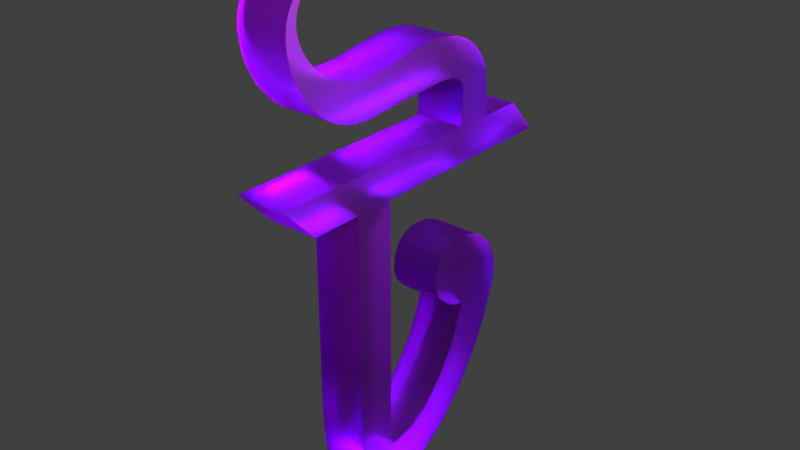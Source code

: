 # Source: b11.blend  (saved by Blender 2.79.0; exported with 4.5.12 LTS)
import bpy
from mathutils import Matrix  # noqa: F401  (used for matrix-valued properties, if any)

bpy.ops.wm.read_factory_settings(use_empty=True)
scene = bpy.context.scene
scene.name = 'Scene'

# ---- collections
col_collection_1 = bpy.data.collections.new('Collection 1'); scene.collection.children.link(col_collection_1)

# ---- materials (node trees are filled in below, after node groups)
mat_material = bpy.data.materials.new('Material')
mat_material.alpha_threshold = 0.0
mat_material.roughness = 0.5
mat_material.line_color = (0.0, 0.0, 0.0, 1.0)

# ---- material node trees
mat_material.use_nodes = True; mat_material.node_tree.nodes.clear()
_N = mat_material.node_tree.nodes; _L = mat_material.node_tree.links
n0 = _N.new('ShaderNodeOutputMaterial'); n0.name = 'Material Output'; n0.location = (300, 300)
n1 = _N.new('ShaderNodeBsdfGlass'); n1.name = 'Glass BSDF'; n1.location = (10, 300)
n1.inputs[0].default_value = (0.5652, 0.1108, 0.8, 1.0)
n1.inputs[1].default_value = 0.4364
n1.inputs[2].default_value = 1.45
_L.new(n1.outputs[0], n0.inputs[0])
n0.is_active_output = True

# ---- world
world_world = bpy.data.worlds.new('World'); scene.world = world_world
world_world.color = (0.05088, 0.05088, 0.05088)
world_world.use_sun_shadow = False
world_world.sun_shadow_jitter_overblur = 0.0
world_world.cycles.sampling_method = 'MANUAL'

# ---- lights
light_lamp = bpy.data.lights.new('Lamp', 'SPOT')
light_lamp.transmission_factor = 0.0
light_lamp.cutoff_distance = 30.0
light_lamp.energy = 1e+05
light_lamp.shadow_buffer_clip_start = 1.001
light_lamp.shadow_soft_size = 0.1
light_lamp.shadow_maximum_resolution = 0.006
light_lamp.use_absolute_resolution = True
light_lamp.spot_size = 1.309

# ---- meshes
me_cube = bpy.data.meshes.new('Cube')
me_cube.from_pydata([(-0.02151, -0.1471, -1.666), (-0.02151, -0.9171, -1.716), (-1.0, -0.9171, -1.716), (-1.0, -0.1471, -1.666), (-0.02151, -0.1299, -1.035), (-0.02151, -0.9171, -1.035), (-1.0, -0.9171, -1.035), (-1.0, -0.1299, -1.035), (-0.02151, -0.1299, 2.235), (-0.02151, -0.9171, 2.235), (-1.0, -0.1299, 2.235), (-1.0, -0.9171, 2.235), (-0.02151, -0.1279, 2.92), (-0.02151, -0.9145, 2.92), (-1.0, -0.1279, 2.92), (-1.0, -0.9145, 2.92), (-0.02151, -1.912, 2.235), (-1.0, -1.912, 2.235), (-0.02151, -2.575, 2.92), (-1.0, -2.575, 2.92), (-0.02151, 3.968, 2.235), (-1.0, 3.968, 2.235), (-0.02151, 3.356, 2.92), (-1.0, 3.356, 2.92), (-0.02151, -0.1384, -2.175), (-0.02151, -0.9023, -2.231), (-1.0, -0.1384, -2.175), (-1.0, -0.9023, -2.231), (-0.02151, -0.1219, -2.548), (-0.02151, -0.8433, -2.909), (-1.0, -0.1219, -2.548), (-1.0, -0.8433, -2.909), (-0.02151, -0.08415, -2.791), (-0.02151, -0.6941, -3.405), (-1.0, -0.08415, -2.791), (-1.0, -0.6941, -3.405), (-0.02151, 0.2929, -2.748), (-0.02151, -0.2117, -3.734), (-1.0, 0.2929, -2.748), (-1.0, -0.2117, -3.734), (-0.02151, 0.616, -2.609), (-0.02151, 0.4199, -3.703), (-1.0, 0.616, -2.609), (-1.0, 0.4199, -3.703), (-0.02151, 0.914, -2.42), (-0.02151, 1.089, -3.365), (-1.0, 0.914, -2.42), (-1.0, 1.089, -3.365), (-0.02151, 1.148, -2.191), (-0.02151, 1.612, -2.954), (-1.0, 1.148, -2.191), (-1.0, 1.612, -2.954), (-0.02151, 1.386, -1.905), (-0.02151, 1.943, -2.578), (-1.0, 1.386, -1.905), (-1.0, 1.943, -2.578), (-0.02151, 1.579, -1.596), (-0.02151, 2.201, -2.231), (-1.0, 1.579, -1.596), (-1.0, 2.201, -2.231), (-0.02151, 1.74, -1.265), (-0.02151, 2.553, -1.634), (-1.0, 1.74, -1.265), (-1.0, 2.553, -1.634), (-1.0, 0.1044, -2.794), (-1.0, -0.4507, -3.651), (-0.02151, 0.1044, -2.794), (-0.02151, -0.4507, -3.651), (-1.0, 0.1041, -3.758), (-0.02151, 0.1041, -3.758), (-0.02151, 0.4544, -2.686), (-1.0, 0.4544, -2.686), (-1.0, 0.7862, -2.515), (-1.0, 0.776, -3.556), (-0.02151, 0.7862, -2.515), (-0.02151, 0.776, -3.556), (-0.02151, 1.041, -2.306), (-1.0, 1.041, -2.306), (-1.0, 1.375, -3.165), (-0.02151, 1.375, -3.165), (-1.0, 1.806, -2.75), (-0.02151, 1.806, -2.75), (-0.02151, 1.279, -2.048), (-1.0, 1.279, -2.048), (-1.0, 1.488, -1.75), (-1.0, 2.082, -2.405), (-0.02151, 1.488, -1.75), (-0.02151, 2.082, -2.405), (-0.02151, -0.8049, -3.103), (-0.02151, -0.1138, -2.67), (-1.0, -0.1138, -2.67), (-1.0, -0.8049, -3.103), (-1.0, -0.5978, -3.543), (-0.02151, -0.5978, -3.543), (-1.0, -0.01878, -2.805), (-0.02151, -0.01878, -2.805), (-0.02151, 1.931, -0.6789), (-0.02151, 2.898, -0.7343), (-1.0, 1.931, -0.6789), (-1.0, 2.898, -0.7343), (-0.02151, 1.111, 0.06099), (-0.02151, 2.876, 0.04229), (-1.0, 1.111, 0.06099), (-1.0, 2.876, 0.04229), (-0.02151, 1.651, 0.758), (-0.02151, 2.063, 0.7211), (-1.0, 1.651, 0.758), (-1.0, 2.063, 0.7211), (-1.0, 1.171, 0.4095), (-1.0, 2.677, 0.353), (-0.02151, 1.171, 0.4095), (-0.02151, 2.677, 0.353), (-1.0, 2.951, -0.4166), (-0.02151, 2.951, -0.4166), (-0.02151, 1.361, -0.4054), (-1.0, 1.361, -0.4054), (-1.0, 1.277, 0.5838), (-0.02151, 1.277, 0.5838), (-1.0, 2.482, 0.5293), (-0.02151, 2.482, 0.5293), (-1.0, 1.446, 0.6955), (-0.02151, 1.446, 0.6955), (-1.0, 2.272, 0.6488), (-0.02151, 2.272, 0.6488), (-1.0, 2.796, 0.1976), (-0.02151, 2.796, 0.1976), (-1.0, 1.119, 0.2352), (-0.02151, 1.119, 0.2352), (-1.0, 2.927, -0.1229), (-1.0, 1.142, -0.09554), (-0.02151, 2.927, -0.1229), (-0.02151, 1.142, -0.09554), (-0.02151, 2.949, -0.2865), (-0.02151, 1.22, -0.2505), (-1.0, 2.949, -0.2865), (-1.0, 1.22, -0.2505), (-0.02151, 2.932, -0.5922), (-0.02151, 1.725, -0.6444), (-1.0, 2.932, -0.5922), (-1.0, 1.725, -0.6444), (-1.0, 2.946, -0.5044), (-1.0, 1.54, -0.5474), (-0.02151, 2.946, -0.5044), (-0.02151, 1.54, -0.5474), (-1.0, 2.777, -1.107), (-0.02151, 2.777, -1.107), (-0.02151, 1.86, -0.9411), (-1.0, 1.86, -0.9411), (-1.0, 2.851, -0.8879), (-1.0, 1.898, -0.81), (-0.02151, 2.851, -0.8879), (-0.02151, 1.898, -0.81), (-0.02151, 2.661, -1.401), (-0.02151, 1.793, -1.134), (-1.0, 2.661, -1.401), (-1.0, 1.793, -1.134), (-1.0, 2.335, -2.029), (-0.02151, 2.335, -2.029), (-0.02151, 1.646, -1.468), (-1.0, 1.646, -1.468), (-1.0, 2.452, -1.831), (-1.0, 1.696, -1.366), (-0.02151, 2.452, -1.831), (-0.02151, 1.696, -1.366), (-1.0, -0.8872, -2.488), (-0.02151, -0.8872, -2.488), (-0.02151, -0.1346, -2.313), (-1.0, -0.1346, -2.313), (-1.0, -0.8685, -2.698), (-1.0, -0.1299, -2.43), (-0.02151, -0.8685, -2.698), (-0.02151, -0.1299, -2.43), (-0.02151, -0.7573, -3.266), (-1.0, -0.1039, -2.73), (-0.02151, -0.1039, -2.73), (-1.0, -0.7573, -3.266), (-0.02151, -0.1299, 1.593), (-0.02151, -0.9171, 1.593), (-1.0, -0.9171, 1.593), (-1.0, -0.1299, 1.593), (-0.02151, -0.9171, 0.279), (-1.0, -0.1299, 0.279), (-0.02151, -0.1299, 0.279), (-1.0, -0.9171, 0.279), (-1.0, 2.722, -1.254), (-1.0, 1.832, -1.025), (-0.02151, 2.722, -1.254), (-0.02151, 1.832, -1.025), (-0.02151, 2.541, 2.235), (-0.02151, 2.503, 2.92), (-1.0, 2.541, 2.235), (-1.0, 2.503, 2.92), (-0.02151, 1.781, 2.92), (-0.02151, 1.785, 2.235), (-1.0, 1.785, 2.235), (-1.0, 1.781, 2.92), (-1.0, 1.781, 3.156), (-1.0, 2.503, 3.22), (-0.02151, 2.503, 3.22), (-0.02151, 1.781, 3.156), (-1.0, 1.794, 3.349), (-1.0, 2.481, 3.58), (-0.02151, 2.481, 3.58), (-0.02151, 1.794, 3.349), (-1.0, 1.785, 3.672), (-1.0, 2.328, 4.07), (-0.02151, 2.328, 4.07), (-0.02151, 1.785, 3.672), (-1.0, 1.731, 3.77), (-1.0, 2.018, 4.402), (-0.02151, 2.018, 4.402), (-0.02151, 1.731, 3.77), (-1.0, 1.478, 3.909), (-1.0, 1.422, 4.649), (-0.02151, 1.422, 4.649), (-0.02151, 1.478, 3.909), (-1.0, 1.052, 3.921), (-1.0, 0.9426, 4.695), (-0.02151, 0.9426, 4.695), (-0.02151, 1.052, 3.921), (-1.0, -0.9557, 3.816), (-1.0, -0.763, 4.497), (-0.02151, -0.763, 4.497), (-0.02151, -0.9557, 3.816), (-1.0, -1.335, 3.934), (-1.0, -1.102, 4.542), (-0.02151, -1.102, 4.542), (-0.02151, -1.335, 3.934), (-1.0, -1.693, 4.159), (-1.0, -1.452, 4.672), (-0.02151, -1.452, 4.672), (-0.02151, -1.693, 4.159), (-1.0, -2.105, 4.642), (-1.0, -1.859, 5.009), (-0.02151, -1.859, 5.009), (-0.02151, -2.105, 4.642), (-1.0, -2.294, 5.076), (-1.0, -2.037, 5.268), (-0.02151, -2.037, 5.268), (-0.02151, -2.294, 5.076), (-1.0, -2.348, 5.456), (-1.0, -2.124, 5.532), (-0.02151, -2.124, 5.532), (-0.02151, -2.348, 5.456), (-1.0, -2.208, 5.972), (-1.0, -2.086, 5.894), (-0.02151, -2.086, 5.894), (-0.02151, -2.208, 5.972), (-1.0, -1.928, 6.323), (-1.0, -1.892, 6.214), (-0.02151, -1.892, 6.214), (-0.02151, -1.928, 6.323), (-0.02151, 1.796, 3.537), (-1.0, 1.796, 3.537), (-1.0, 2.427, 3.844), (-0.02151, 2.427, 3.844), (-0.02151, 1.81, 4.526), (-0.02151, 1.674, 3.826), (-1.0, 1.674, 3.826), (-1.0, 1.81, 4.526), (-0.02151, 2.177, 4.261), (-0.02151, 1.762, 3.721), (-1.0, 1.762, 3.721), (-1.0, 2.177, 4.261), (-0.02151, 1.62, 4.601), (-1.0, 1.594, 3.878), (-0.02151, 1.594, 3.878), (-1.0, 1.62, 4.601), (-0.02151, 1.275, 3.925), (-1.0, 1.275, 3.925), (-1.0, 1.216, 4.684), (-0.02151, 1.216, 4.684), (-0.02151, -0.3759, 4.509), (-0.02151, -0.6096, 3.798), (-1.0, -0.6096, 3.798), (-1.0, -0.3759, 4.509), (-0.02151, -0.5881, 4.494), (-1.0, -0.7852, 3.796), (-0.02151, -0.7852, 3.796), (-1.0, -0.5881, 4.494), (-1.0, -1.146, 3.863), (-0.9983, -0.9306, 4.509), (-0.02151, -1.146, 3.863), (-0.01985, -0.9306, 4.509), (-0.02151, -2.051, 6.185), (-1.0, -2.051, 6.185), (-1.0, -2.004, 6.054), (-0.02151, -2.004, 6.054), (-0.02151, -2.124, 5.742), (-0.02151, -2.323, 5.714), (-1.0, -2.323, 5.714), (-1.0, -2.124, 5.742), (-0.02151, -1.526, 4.039), (-1.0, -1.526, 4.039), (-1.0, -1.286, 4.601), (-0.02151, -1.286, 4.601), (-0.02151, 0.7357, 3.9), (-1.0, 0.6516, 4.673), (-0.02151, 0.6516, 4.673), (-1.0, 0.7357, 3.9), (-0.02151, -1.744, 4.889), (-0.02151, -1.972, 4.451), (-1.0, -1.972, 4.451), (-1.0, -1.744, 4.889), (-0.02151, -1.835, 4.294), (-1.0, -1.601, 4.767), (-0.02151, -1.601, 4.767), (-1.0, -1.835, 4.294), (-0.02151, -2.217, 4.859), (-1.0, -2.217, 4.859), (-1.0, -1.955, 5.135), (-0.02151, -1.955, 5.135), (-1.0, -2.092, 5.4), (-0.02151, -2.092, 5.4), (-0.02151, -2.334, 5.266), (-1.0, -2.334, 5.266), (-0.02151, -2.343, 5.585), (-1.0, -2.137, 5.639), (-0.02151, -2.137, 5.639), (-1.0, -2.343, 5.585), (-0.02151, -2.108, 5.82), (-1.0, -2.279, 5.843), (-0.02151, -2.279, 5.843), (-1.0, -2.108, 5.82), (-1.0, -2.138, 6.078), (-0.02151, -2.048, 5.974), (-0.02151, -2.138, 6.078), (-1.0, -2.048, 5.974)], [], [(0, 1, 25, 24), (177, 176, 8, 9), (0, 4, 5, 1), (1, 5, 6, 2), (2, 6, 7, 3), (4, 0, 3, 7), (10, 11, 15, 14), (179, 178, 11, 10), (176, 179, 10, 8), (178, 177, 9, 11), (12, 14, 15, 13), (189, 188, 20, 22), (15, 11, 17, 19), (9, 8, 12, 13), (17, 16, 18, 19), (13, 15, 19, 18), (9, 13, 18, 16), (11, 9, 16, 17), (20, 21, 23, 22), (188, 190, 21, 20), (190, 191, 23, 21), (191, 189, 22, 23), (170, 168, 31, 29), (2, 3, 26, 27), (1, 2, 27, 25), (3, 0, 24, 26), (174, 172, 33, 32), (171, 170, 29, 28), (168, 169, 30, 31), (169, 171, 28, 30), (65, 64, 38, 39), (175, 173, 34, 35), (173, 174, 32, 34), (172, 175, 35, 33), (69, 68, 43, 41), (64, 66, 36, 38), (67, 65, 39, 37), (66, 67, 37, 36), (73, 72, 46, 47), (70, 69, 41, 40), (68, 71, 42, 43), (71, 70, 40, 42), (77, 76, 48, 50), (72, 74, 44, 46), (75, 73, 47, 45), (74, 75, 45, 44), (81, 80, 55, 53), (79, 78, 51, 49), (76, 79, 49, 48), (78, 77, 50, 51), (85, 84, 58, 59), (82, 81, 53, 52), (80, 83, 54, 55), (83, 82, 52, 54), (84, 86, 56, 58), (87, 85, 59, 57), (86, 87, 57, 56), (150, 148, 99, 97), (163, 162, 61, 60), (160, 161, 62, 63), (161, 163, 60, 62), (95, 93, 67, 66), (93, 92, 65, 67), (94, 95, 66, 64), (92, 94, 64, 65), (38, 36, 70, 71), (39, 38, 71, 68), (36, 37, 69, 70), (37, 39, 68, 69), (40, 41, 75, 74), (41, 43, 73, 75), (42, 40, 74, 72), (43, 42, 72, 73), (47, 46, 77, 78), (44, 45, 79, 76), (45, 47, 78, 79), (46, 44, 76, 77), (50, 48, 82, 83), (51, 50, 83, 80), (48, 49, 81, 82), (49, 51, 80, 81), (52, 53, 87, 86), (53, 55, 85, 87), (54, 52, 86, 84), (55, 54, 84, 85), (29, 31, 91, 88), (30, 28, 89, 90), (31, 30, 90, 91), (28, 29, 88, 89), (35, 34, 94, 92), (34, 32, 95, 94), (33, 35, 92, 93), (32, 33, 93, 95), (160, 63, 61, 162), (130, 128, 103, 101), (151, 150, 97, 96), (148, 149, 98, 99), (149, 151, 96, 98), (122, 120, 106, 107), (131, 130, 101, 100), (128, 129, 102, 103), (129, 131, 100, 102), (104, 105, 107, 106), (120, 121, 104, 106), (123, 122, 107, 105), (121, 123, 105, 104), (127, 125, 111, 110), (125, 124, 109, 111), (126, 127, 110, 108), (124, 126, 108, 109), (141, 143, 114, 115), (140, 141, 115, 112), (143, 142, 113, 114), (142, 140, 112, 113), (110, 111, 119, 117), (111, 109, 118, 119), (108, 110, 117, 116), (109, 108, 116, 118), (117, 119, 123, 121), (119, 118, 122, 123), (116, 117, 121, 120), (118, 116, 120, 122), (103, 102, 126, 124), (102, 100, 127, 126), (101, 103, 124, 125), (100, 101, 125, 127), (135, 133, 131, 129), (134, 135, 129, 128), (133, 132, 130, 131), (132, 134, 128, 130), (113, 112, 134, 132), (114, 113, 132, 133), (112, 115, 135, 134), (115, 114, 133, 135), (97, 99, 138, 136), (96, 97, 136, 137), (99, 98, 139, 138), (98, 96, 137, 139), (136, 138, 140, 142), (137, 136, 142, 143), (138, 139, 141, 140), (139, 137, 143, 141), (185, 187, 146, 147), (184, 185, 147, 144), (187, 186, 145, 146), (186, 184, 144, 145), (147, 146, 151, 149), (144, 147, 149, 148), (146, 145, 150, 151), (145, 144, 148, 150), (61, 63, 154, 152), (60, 61, 152, 153), (63, 62, 155, 154), (62, 60, 153, 155), (59, 156, 157, 57), (58, 56, 158, 159), (59, 58, 159, 156), (56, 57, 157, 158), (156, 160, 162, 157), (159, 158, 163, 161), (156, 159, 161, 160), (158, 157, 162, 163), (26, 24, 166, 167), (27, 26, 167, 164), (24, 25, 165, 166), (25, 27, 164, 165), (167, 166, 171, 169), (164, 167, 169, 168), (166, 165, 170, 171), (165, 164, 168, 170), (88, 91, 175, 172), (90, 89, 174, 173), (91, 90, 173, 175), (89, 88, 172, 174), (183, 180, 177, 178), (182, 181, 179, 176), (181, 183, 178, 179), (180, 182, 176, 177), (5, 4, 182, 180), (7, 6, 183, 181), (4, 7, 181, 182), (6, 5, 180, 183), (152, 154, 184, 186), (153, 152, 186, 187), (154, 155, 185, 184), (155, 153, 187, 185), (191, 195, 196, 197), (194, 195, 191, 190), (193, 194, 190, 188), (192, 193, 188, 189), (12, 8, 193, 192), (8, 10, 194, 193), (10, 14, 195, 194), (14, 12, 192, 195), (199, 198, 202, 203), (192, 189, 198, 199), (189, 191, 197, 198), (195, 192, 199, 196), (253, 252, 207, 204), (197, 196, 200, 201), (196, 199, 203, 200), (198, 197, 201, 202), (261, 260, 210, 211), (255, 254, 205, 206), (252, 255, 206, 207), (254, 253, 204, 205), (266, 264, 214, 215), (263, 262, 208, 209), (262, 261, 211, 208), (260, 263, 209, 210), (269, 268, 219, 216), (267, 265, 212, 213), (265, 266, 215, 212), (264, 267, 213, 214), (278, 276, 222, 223), (271, 270, 217, 218), (268, 271, 218, 219), (270, 269, 216, 217), (281, 280, 224, 225), (279, 277, 220, 221), (277, 278, 223, 220), (276, 279, 221, 222), (293, 292, 231, 228), (280, 282, 227, 224), (283, 281, 225, 226), (282, 283, 226, 227), (301, 300, 234, 235), (295, 294, 229, 230), (292, 295, 230, 231), (294, 293, 228, 229), (309, 308, 239, 236), (303, 302, 232, 233), (302, 301, 235, 232), (300, 303, 233, 234), (313, 312, 241, 242), (311, 310, 237, 238), (308, 311, 238, 239), (310, 309, 236, 237), (322, 320, 246, 247), (314, 313, 242, 243), (312, 315, 240, 241), (315, 314, 243, 240), (285, 284, 251, 248), (323, 321, 244, 245), (321, 322, 247, 244), (320, 323, 245, 246), (248, 251, 250, 249), (287, 286, 249, 250), (284, 287, 250, 251), (286, 285, 248, 249), (201, 200, 253, 254), (203, 202, 255, 252), (202, 201, 254, 255), (200, 203, 252, 253), (210, 209, 259, 256), (208, 211, 257, 258), (209, 208, 258, 259), (211, 210, 256, 257), (206, 205, 263, 260), (204, 207, 261, 262), (205, 204, 262, 263), (207, 206, 260, 261), (256, 259, 267, 264), (258, 257, 266, 265), (259, 258, 265, 267), (257, 256, 264, 266), (213, 212, 269, 270), (215, 214, 271, 268), (214, 213, 270, 271), (212, 215, 268, 269), (298, 297, 275, 272), (299, 296, 273, 274), (297, 299, 274, 275), (296, 298, 272, 273), (272, 275, 279, 276), (274, 273, 278, 277), (275, 274, 277, 279), (273, 272, 276, 278), (223, 222, 283, 282), (222, 221, 281, 283), (220, 223, 282, 280), (221, 220, 280, 281), (327, 324, 285, 286), (326, 325, 287, 284), (325, 327, 286, 287), (324, 326, 284, 285), (318, 317, 291, 288), (319, 316, 289, 290), (317, 319, 290, 291), (316, 318, 288, 289), (225, 224, 293, 294), (227, 226, 295, 292), (226, 225, 294, 295), (224, 227, 292, 293), (219, 218, 298, 296), (217, 216, 299, 297), (216, 219, 296, 299), (218, 217, 297, 298), (306, 305, 303, 300), (307, 304, 301, 302), (305, 307, 302, 303), (304, 306, 300, 301), (231, 230, 306, 304), (229, 228, 307, 305), (228, 231, 304, 307), (230, 229, 305, 306), (233, 232, 309, 310), (235, 234, 311, 308), (234, 233, 310, 311), (232, 235, 308, 309), (236, 239, 314, 315), (237, 236, 315, 312), (239, 238, 313, 314), (238, 237, 312, 313), (243, 242, 318, 316), (241, 240, 319, 317), (240, 243, 316, 319), (242, 241, 317, 318), (288, 291, 323, 320), (290, 289, 322, 321), (291, 290, 321, 323), (289, 288, 320, 322), (244, 247, 326, 324), (246, 245, 327, 325), (247, 246, 325, 326), (245, 244, 324, 327)])
me_cube.materials.append(mat_material)
me_cube.use_remesh_preserve_volume = False
me_cube.use_remesh_preserve_attributes = False
me_cube.use_mirror_vertex_groups = False
me_cube.update()

# ---- objects
ob_cube = bpy.data.objects.new('Cube', me_cube)
ob_lamp = bpy.data.objects.new('Lamp', light_lamp)

# ---- transforms, parenting, visibility, modifiers, constraints
ob_cube.location = (0.5499, -0.2821, -0.1841)
ob_cube.lock_rotations_4d = False
ob_cube.empty_display_type = 'ARROWS'
ob_cube.lineart.crease_threshold = 0.0
ob_lamp.location = (8.759, 0.6539, 8.634)
ob_lamp.rotation_euler = (0.7595, 0.03953, 1.716)
ob_lamp.lock_rotations_4d = False
ob_lamp.empty_display_type = 'ARROWS'
ob_lamp.color = (0.0, 0.0, 0.0, 0.0)
ob_lamp.lineart.crease_threshold = 0.0

# ---- collection membership
col_collection_1.objects.link(ob_cube)
col_collection_1.objects.link(ob_lamp)

# ---- scene / render settings (as saved in the file)
scene.frame_start = 1; scene.frame_end = 250; scene.frame_set(1)
scene.render.engine = 'CYCLES'
scene.render.resolution_percentage = 50
scene.render.dither_intensity = 0.0
scene.cycles.use_denoising = False
scene.cycles.samples = 128
scene.cycles.sampling_pattern = 'TABULATED_SOBOL'
scene.cycles.use_adaptive_sampling = False
scene.cycles.use_light_tree = False
scene.cycles.blur_glossy = 0.0
scene.cycles.sample_clamp_indirect = 0.0
scene.view_settings.view_transform = 'Standard'
bpy.context.view_layer.update()

# ---- added for rendering (the .blend has no active camera): camera
cam_auto = bpy.data.cameras.new('AutoCamera')
cam_auto.lens = 50.0
cam_auto.sensor_width = 36.0
cam_auto.clip_end = 1000.0
ob_auto_camera = bpy.data.objects.new('AutoCamera', cam_auto)
scene.collection.objects.link(ob_auto_camera)
ob_auto_camera.location = (11.1965, -12.9732, 10.0237)
ob_auto_camera.rotation_euler = (1.09748, -7.21219e-08, 0.694738)
scene.camera = ob_auto_camera
bpy.context.view_layer.update()
